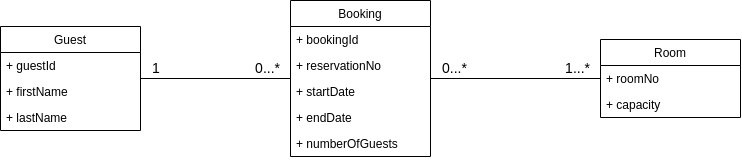

The diagram above was exported from draw.io. Its source (the exported page's mxGraphModel, read from the mxfile embedded in the PNG):
<mxGraphModel dx="652" dy="1032" grid="1" gridSize="10" guides="1" tooltips="1" connect="1" arrows="1" fold="1" page="1" pageScale="1" pageWidth="827" pageHeight="1169" math="0" shadow="0">
  <root>
    <mxCell id="0" />
    <mxCell id="1" parent="0" />
    <mxCell id="uCTwCUklcfOVcS6nsu2W-2" value="Guest" style="swimlane;fontStyle=0;childLayout=stackLayout;horizontal=1;startSize=26;fillColor=none;horizontalStack=0;resizeParent=1;resizeParentMax=0;resizeLast=0;collapsible=1;marginBottom=0;" vertex="1" parent="1">
      <mxGeometry x="40" y="306" width="140" height="104" as="geometry" />
    </mxCell>
    <mxCell id="uCTwCUklcfOVcS6nsu2W-5" value="+ guestId" style="text;strokeColor=none;fillColor=none;align=left;verticalAlign=top;spacingLeft=4;spacingRight=4;overflow=hidden;rotatable=0;points=[[0,0.5],[1,0.5]];portConstraint=eastwest;" vertex="1" parent="uCTwCUklcfOVcS6nsu2W-2">
      <mxGeometry y="26" width="140" height="26" as="geometry" />
    </mxCell>
    <mxCell id="uCTwCUklcfOVcS6nsu2W-3" value="+ firstName" style="text;strokeColor=none;fillColor=none;align=left;verticalAlign=top;spacingLeft=4;spacingRight=4;overflow=hidden;rotatable=0;points=[[0,0.5],[1,0.5]];portConstraint=eastwest;" vertex="1" parent="uCTwCUklcfOVcS6nsu2W-2">
      <mxGeometry y="52" width="140" height="26" as="geometry" />
    </mxCell>
    <mxCell id="uCTwCUklcfOVcS6nsu2W-4" value="+ lastName" style="text;strokeColor=none;fillColor=none;align=left;verticalAlign=top;spacingLeft=4;spacingRight=4;overflow=hidden;rotatable=0;points=[[0,0.5],[1,0.5]];portConstraint=eastwest;" vertex="1" parent="uCTwCUklcfOVcS6nsu2W-2">
      <mxGeometry y="78" width="140" height="26" as="geometry" />
    </mxCell>
    <mxCell id="uCTwCUklcfOVcS6nsu2W-6" value="Booking" style="swimlane;fontStyle=0;childLayout=stackLayout;horizontal=1;startSize=26;fillColor=none;horizontalStack=0;resizeParent=1;resizeParentMax=0;resizeLast=0;collapsible=1;marginBottom=0;" vertex="1" parent="1">
      <mxGeometry x="330" y="280" width="140" height="156" as="geometry" />
    </mxCell>
    <mxCell id="uCTwCUklcfOVcS6nsu2W-7" value="+ bookingId" style="text;strokeColor=none;fillColor=none;align=left;verticalAlign=top;spacingLeft=4;spacingRight=4;overflow=hidden;rotatable=0;points=[[0,0.5],[1,0.5]];portConstraint=eastwest;" vertex="1" parent="uCTwCUklcfOVcS6nsu2W-6">
      <mxGeometry y="26" width="140" height="26" as="geometry" />
    </mxCell>
    <mxCell id="uCTwCUklcfOVcS6nsu2W-9" value="+ reservationNo" style="text;strokeColor=none;fillColor=none;align=left;verticalAlign=top;spacingLeft=4;spacingRight=4;overflow=hidden;rotatable=0;points=[[0,0.5],[1,0.5]];portConstraint=eastwest;" vertex="1" parent="uCTwCUklcfOVcS6nsu2W-6">
      <mxGeometry y="52" width="140" height="26" as="geometry" />
    </mxCell>
    <mxCell id="uCTwCUklcfOVcS6nsu2W-8" value="+ startDate" style="text;strokeColor=none;fillColor=none;align=left;verticalAlign=top;spacingLeft=4;spacingRight=4;overflow=hidden;rotatable=0;points=[[0,0.5],[1,0.5]];portConstraint=eastwest;" vertex="1" parent="uCTwCUklcfOVcS6nsu2W-6">
      <mxGeometry y="78" width="140" height="26" as="geometry" />
    </mxCell>
    <mxCell id="uCTwCUklcfOVcS6nsu2W-20" value="+ endDate" style="text;strokeColor=none;fillColor=none;align=left;verticalAlign=top;spacingLeft=4;spacingRight=4;overflow=hidden;rotatable=0;points=[[0,0.5],[1,0.5]];portConstraint=eastwest;" vertex="1" parent="uCTwCUklcfOVcS6nsu2W-6">
      <mxGeometry y="104" width="140" height="26" as="geometry" />
    </mxCell>
    <mxCell id="uCTwCUklcfOVcS6nsu2W-21" value="+ numberOfGuests" style="text;strokeColor=none;fillColor=none;align=left;verticalAlign=top;spacingLeft=4;spacingRight=4;overflow=hidden;rotatable=0;points=[[0,0.5],[1,0.5]];portConstraint=eastwest;" vertex="1" parent="uCTwCUklcfOVcS6nsu2W-6">
      <mxGeometry y="130" width="140" height="26" as="geometry" />
    </mxCell>
    <mxCell id="uCTwCUklcfOVcS6nsu2W-10" value="Room" style="swimlane;fontStyle=0;childLayout=stackLayout;horizontal=1;startSize=26;fillColor=none;horizontalStack=0;resizeParent=1;resizeParentMax=0;resizeLast=0;collapsible=1;marginBottom=0;" vertex="1" parent="1">
      <mxGeometry x="640" y="319" width="140" height="78" as="geometry" />
    </mxCell>
    <mxCell id="uCTwCUklcfOVcS6nsu2W-11" value="+ roomNo" style="text;strokeColor=none;fillColor=none;align=left;verticalAlign=top;spacingLeft=4;spacingRight=4;overflow=hidden;rotatable=0;points=[[0,0.5],[1,0.5]];portConstraint=eastwest;" vertex="1" parent="uCTwCUklcfOVcS6nsu2W-10">
      <mxGeometry y="26" width="140" height="26" as="geometry" />
    </mxCell>
    <mxCell id="uCTwCUklcfOVcS6nsu2W-12" value="+ capacity" style="text;strokeColor=none;fillColor=none;align=left;verticalAlign=top;spacingLeft=4;spacingRight=4;overflow=hidden;rotatable=0;points=[[0,0.5],[1,0.5]];portConstraint=eastwest;" vertex="1" parent="uCTwCUklcfOVcS6nsu2W-10">
      <mxGeometry y="52" width="140" height="26" as="geometry" />
    </mxCell>
    <mxCell id="uCTwCUklcfOVcS6nsu2W-14" value="" style="endArrow=none;html=1;edgeStyle=orthogonalEdgeStyle;rounded=0;" edge="1" parent="1" source="uCTwCUklcfOVcS6nsu2W-2" target="uCTwCUklcfOVcS6nsu2W-6">
      <mxGeometry relative="1" as="geometry">
        <mxPoint x="330" y="520" as="sourcePoint" />
        <mxPoint x="330" y="345" as="targetPoint" />
      </mxGeometry>
    </mxCell>
    <mxCell id="uCTwCUklcfOVcS6nsu2W-15" value="&lt;font style=&quot;font-size: 14px&quot;&gt;1&lt;/font&gt;" style="edgeLabel;resizable=0;html=1;align=left;verticalAlign=bottom;" connectable="0" vertex="1" parent="uCTwCUklcfOVcS6nsu2W-14">
      <mxGeometry x="-1" relative="1" as="geometry">
        <mxPoint x="10" as="offset" />
      </mxGeometry>
    </mxCell>
    <mxCell id="uCTwCUklcfOVcS6nsu2W-16" value="&lt;font style=&quot;font-size: 14px&quot;&gt;0...*&lt;/font&gt;" style="edgeLabel;resizable=0;html=1;align=right;verticalAlign=bottom;" connectable="0" vertex="1" parent="uCTwCUklcfOVcS6nsu2W-14">
      <mxGeometry x="1" relative="1" as="geometry">
        <mxPoint x="-10" as="offset" />
      </mxGeometry>
    </mxCell>
    <mxCell id="uCTwCUklcfOVcS6nsu2W-17" value="" style="endArrow=none;html=1;edgeStyle=orthogonalEdgeStyle;rounded=0;" edge="1" parent="1" source="uCTwCUklcfOVcS6nsu2W-6" target="uCTwCUklcfOVcS6nsu2W-10">
      <mxGeometry relative="1" as="geometry">
        <mxPoint x="480" y="331.58" as="sourcePoint" />
        <mxPoint x="630" y="331.58" as="targetPoint" />
      </mxGeometry>
    </mxCell>
    <mxCell id="uCTwCUklcfOVcS6nsu2W-18" value="&lt;font style=&quot;font-size: 14px&quot;&gt;0...*&lt;/font&gt;" style="edgeLabel;resizable=0;html=1;align=left;verticalAlign=bottom;" connectable="0" vertex="1" parent="uCTwCUklcfOVcS6nsu2W-17">
      <mxGeometry x="-1" relative="1" as="geometry">
        <mxPoint x="10" as="offset" />
      </mxGeometry>
    </mxCell>
    <mxCell id="uCTwCUklcfOVcS6nsu2W-19" value="&lt;font style=&quot;font-size: 14px&quot;&gt;1...*&lt;/font&gt;" style="edgeLabel;resizable=0;html=1;align=right;verticalAlign=bottom;" connectable="0" vertex="1" parent="uCTwCUklcfOVcS6nsu2W-17">
      <mxGeometry x="1" relative="1" as="geometry">
        <mxPoint x="-10" as="offset" />
      </mxGeometry>
    </mxCell>
  </root>
</mxGraphModel>